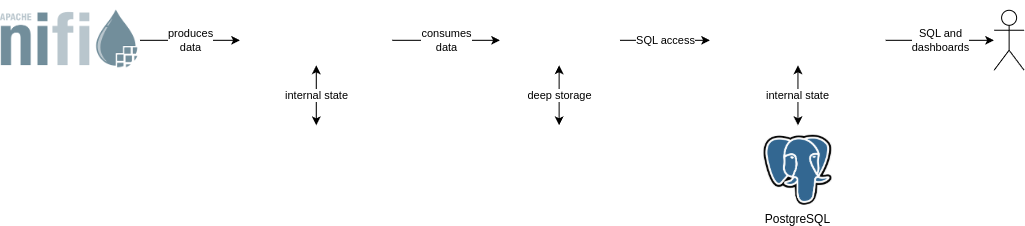

The diagram above was exported from draw.io. Its source (the exported page's mxGraphModel, read from the mxfile embedded in the PNG):
<mxGraphModel dx="1926" dy="426" grid="1" gridSize="10" guides="1" tooltips="1" connect="1" arrows="1" fold="1" page="1" pageScale="1" pageWidth="850" pageHeight="1100" math="0" shadow="0">
  <root>
    <mxCell id="0" />
    <mxCell id="1" parent="0" />
    <mxCell id="7k3MZFFq6mxKaxmRGy5K-31" edge="1" parent="1" style="rounded=0;orthogonalLoop=1;jettySize=auto;html=1;startArrow=classic;startFill=1;" value="internal state">
      <mxGeometry relative="1" as="geometry">
        <mxPoint as="offset" />
        <mxPoint x="737.85" y="350" as="sourcePoint" />
        <mxPoint x="737.85" y="410" as="targetPoint" />
      </mxGeometry>
    </mxCell>
    <mxCell id="aJgbLJPK6m4ZIKgelSBa-21" edge="1" parent="1" source="7k3MZFFq6mxKaxmRGy5K-7" style="edgeStyle=orthogonalEdgeStyle;rounded=0;orthogonalLoop=1;jettySize=auto;html=1;startArrow=classic;startFill=1;endArrow=none;endFill=0;" value="SQL access">
      <mxGeometry relative="1" as="geometry">
        <mxPoint x="560" y="325" as="targetPoint" />
      </mxGeometry>
    </mxCell>
    <mxCell id="7k3MZFFq6mxKaxmRGy5K-7" parent="1" style="shape=image;verticalLabelPosition=bottom;labelBackgroundColor=default;verticalAlign=top;imageAspect=0;image=https://superset.apache.org/img/superset-logo-horiz.svg;aspect=fixed;" value="" vertex="1">
      <mxGeometry height="60" width="175.71" x="650" y="295" as="geometry" />
    </mxCell>
    <mxCell id="7k3MZFFq6mxKaxmRGy5K-26" parent="1" style="shape=image;verticalLabelPosition=bottom;labelBackgroundColor=default;verticalAlign=top;aspect=fixed;imageAspect=0;image=data:image/png,(base64 omitted: 9140 chars);" value="PostgreSQL" vertex="1">
      <mxGeometry height="70" width="67.85" x="703.93" y="420" as="geometry" />
    </mxCell>
    <mxCell id="7k3MZFFq6mxKaxmRGy5K-5" parent="1" style="shape=image;verticalLabelPosition=bottom;labelBackgroundColor=default;verticalAlign=top;imageAspect=0;image=https://garagehq.deuxfleurs.fr/img/logo.svg;sketch=0;aspect=fixed;spacingTop=6;" value="" vertex="1">
      <mxGeometry height="90" width="90" x="455" y="410" as="geometry" />
    </mxCell>
    <mxCell id="aJgbLJPK6m4ZIKgelSBa-19" edge="1" parent="1" style="edgeStyle=orthogonalEdgeStyle;rounded=0;orthogonalLoop=1;jettySize=auto;html=1;startArrow=classic;startFill=1;" value="deep storage">
      <mxGeometry relative="1" as="geometry">
        <Array as="points">
          <mxPoint x="499" y="380" />
          <mxPoint x="499" y="380" />
        </Array>
        <mxPoint x="499" y="350" as="sourcePoint" />
        <mxPoint x="499" y="410" as="targetPoint" />
      </mxGeometry>
    </mxCell>
    <mxCell id="aJgbLJPK6m4ZIKgelSBa-12" edge="1" parent="1" style="edgeStyle=orthogonalEdgeStyle;rounded=0;orthogonalLoop=1;jettySize=auto;html=1;jumpSize=6;startArrow=classic;startFill=1;" target="aJgbLJPK6m4ZIKgelSBa-5" value="internal state">
      <mxGeometry relative="1" as="geometry">
        <mxPoint x="256.17" y="350" as="sourcePoint" />
        <mxPoint x="260" y="560" as="targetPoint" />
      </mxGeometry>
    </mxCell>
    <mxCell id="aJgbLJPK6m4ZIKgelSBa-14" edge="1" parent="1" source="aJgbLJPK6m4ZIKgelSBa-4" style="edgeStyle=orthogonalEdgeStyle;rounded=0;orthogonalLoop=1;jettySize=auto;html=1;entryX=0;entryY=0.5;entryDx=0;entryDy=0;" value="&lt;div&gt;consumes&lt;/div&gt;&lt;div&gt;data&lt;br&gt;&lt;/div&gt;">
      <mxGeometry relative="1" as="geometry">
        <mxPoint x="440" y="325" as="targetPoint" />
      </mxGeometry>
    </mxCell>
    <mxCell id="aJgbLJPK6m4ZIKgelSBa-4" parent="1" style="shape=image;verticalLabelPosition=bottom;labelBackgroundColor=default;verticalAlign=top;aspect=fixed;imageAspect=0;image=http://svn.apache.org/repos/asf/kafka/site/logos/kafka-logo-wide.png;spacingTop=-16;" value="" vertex="1">
      <mxGeometry height="80" width="152.38" x="180" y="285" as="geometry" />
    </mxCell>
    <mxCell id="aJgbLJPK6m4ZIKgelSBa-5" parent="1" style="shape=image;verticalLabelPosition=bottom;labelBackgroundColor=default;verticalAlign=top;aspect=fixed;imageAspect=0;image=https://www.apache.org/logos/originals/zookeeper.svg;" value="" vertex="1">
      <mxGeometry height="80" width="148" x="182.17" y="410" as="geometry" />
    </mxCell>
    <mxCell id="aJgbLJPK6m4ZIKgelSBa-10" edge="1" parent="1" style="edgeStyle=orthogonalEdgeStyle;rounded=0;orthogonalLoop=1;jettySize=auto;html=1;" target="aJgbLJPK6m4ZIKgelSBa-4" value="&lt;div&gt;produces&lt;/div&gt;&lt;div&gt;data&lt;/div&gt;">
      <mxGeometry relative="1" as="geometry">
        <mxPoint x="80" y="325" as="sourcePoint" />
      </mxGeometry>
    </mxCell>
    <mxCell id="aJgbLJPK6m4ZIKgelSBa-28" edge="1" parent="1" source="aJgbLJPK6m4ZIKgelSBa-23" style="edgeStyle=orthogonalEdgeStyle;rounded=0;jumpSize=6;orthogonalLoop=1;jettySize=auto;html=1;entryX=1;entryY=0.5;entryDx=0;entryDy=0;startArrow=classic;startFill=1;endArrow=none;endFill=0;" target="7k3MZFFq6mxKaxmRGy5K-7" value="&lt;div&gt;SQL and&lt;/div&gt;&lt;div&gt;dashboards&lt;br&gt;&lt;/div&gt;">
      <mxGeometry relative="1" as="geometry" />
    </mxCell>
    <mxCell id="aJgbLJPK6m4ZIKgelSBa-23" parent="1" style="shape=umlActor;verticalLabelPosition=bottom;verticalAlign=top;html=1;outlineConnect=0;" value="&lt;div&gt;&lt;br&gt;&lt;/div&gt;&lt;div&gt;&lt;br&gt;&lt;/div&gt;" vertex="1">
      <mxGeometry height="60" width="30" x="934" y="295" as="geometry" />
    </mxCell>
    <mxCell id="LUDF3-pSxCmlgKKhPs0Q-1" parent="1" style="shape=image;verticalLabelPosition=bottom;labelBackgroundColor=default;verticalAlign=top;aspect=fixed;imageAspect=0;image=https://www.apache.org/logos/originals/druid-1.svg;" value="" vertex="1">
      <mxGeometry height="32" width="120" x="440" y="306" as="geometry" />
    </mxCell>
    <mxCell id="9DwbfdnmexXsPoDn9fDM-1" parent="1" style="shape=image;verticalLabelPosition=bottom;labelBackgroundColor=default;verticalAlign=top;aspect=fixed;imageAspect=0;image=data:image/png,(base64 omitted: 4628 chars);" value="" vertex="1">
      <mxGeometry height="57.5" width="138" x="-60" y="295" as="geometry" />
    </mxCell>
  </root>
</mxGraphModel>